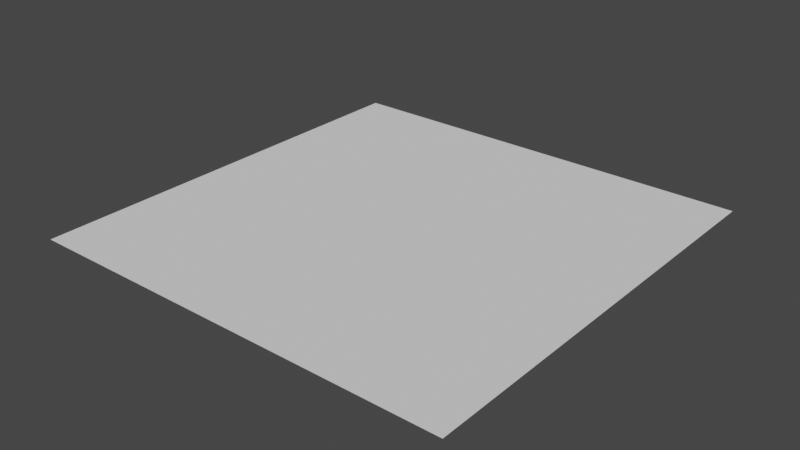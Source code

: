 # Source: basicTile.blend  (saved by Blender 3.4.6; exported with 4.5.12 LTS)
import bpy
from mathutils import Matrix  # noqa: F401  (used for matrix-valued properties, if any)

bpy.ops.wm.read_factory_settings(use_empty=True)
scene = bpy.context.scene
scene.name = 'Scene'

# ---- collections
col_collection = bpy.data.collections.new('Collection'); scene.collection.children.link(col_collection)

# ---- world
world_world = bpy.data.worlds.new('World'); scene.world = world_world
world_world.use_nodes = True; world_world.node_tree.nodes.clear()
_N = world_world.node_tree.nodes; _L = world_world.node_tree.links
n0 = _N.new('ShaderNodeOutputWorld'); n0.name = 'World Output'; n0.location = (300, 300)
n1 = _N.new('ShaderNodeBackground'); n1.name = 'Background'; n1.location = (10, 300)
n1.inputs[0].default_value = (0.05088, 0.05088, 0.05088, 1.0)
_L.new(n1.outputs[0], n0.inputs[0])
n0.is_active_output = True
world_world.color = (0.05088, 0.05088, 0.05088)
world_world.use_sun_shadow = False
world_world.sun_shadow_jitter_overblur = 0.0

# ---- meshes
me_plane = bpy.data.meshes.new('Plane')
me_plane.from_pydata([(-1.0, -1.0, 0.0), (1.0, -1.0, 0.0), (-1.0, 1.0, 0.0), (1.0, 1.0, 0.0)], [], [(0, 1, 3, 2)])
_uv = me_plane.uv_layers.new(name='UVMap')
_uv.uv.foreach_set('vector', [0.0, 0.0, 1.0, 0.0, 1.0, 1.0, 0.0, 1.0])
me_plane.update()

# ---- objects
ob_plane = bpy.data.objects.new('Plane', me_plane)

# ---- transforms, parenting, visibility, modifiers, constraints
ob_plane.location = (0.0, 0.0, 0.0)

# ---- collection membership
col_collection.objects.link(ob_plane)

# ---- scene / render settings (as saved in the file)
scene.frame_start = 1; scene.frame_end = 250; scene.frame_set(1)
scene.render.engine = 'BLENDER_EEVEE_NEXT'
scene.cycles.sampling_pattern = 'TABULATED_SOBOL'
scene.cycles.use_light_tree = False
scene.view_settings.view_transform = 'Filmic'
bpy.context.view_layer.update()

# ---- added for rendering (the .blend has no active camera and no usable light): camera, sun
cam_auto = bpy.data.cameras.new('AutoCamera')
cam_auto.lens = 50.0
cam_auto.sensor_width = 36.0
cam_auto.clip_end = 1000.0
ob_auto_camera = bpy.data.objects.new('AutoCamera', cam_auto)
scene.collection.objects.link(ob_auto_camera)
ob_auto_camera.location = (2.61693, -3.14032, 2.09354)
ob_auto_camera.rotation_euler = (1.09748, -7.21219e-08, 0.694738)
scene.camera = ob_auto_camera
light_auto_sun = bpy.data.lights.new('AutoSun', 'SUN')
light_auto_sun.energy = 3.0
light_auto_sun.angle = 0.0523599
ob_auto_sun = bpy.data.objects.new('AutoSun', light_auto_sun)
scene.collection.objects.link(ob_auto_sun)
ob_auto_sun.rotation_euler = (0.872665, 0.174533, 0.523599)
bpy.context.view_layer.update()
